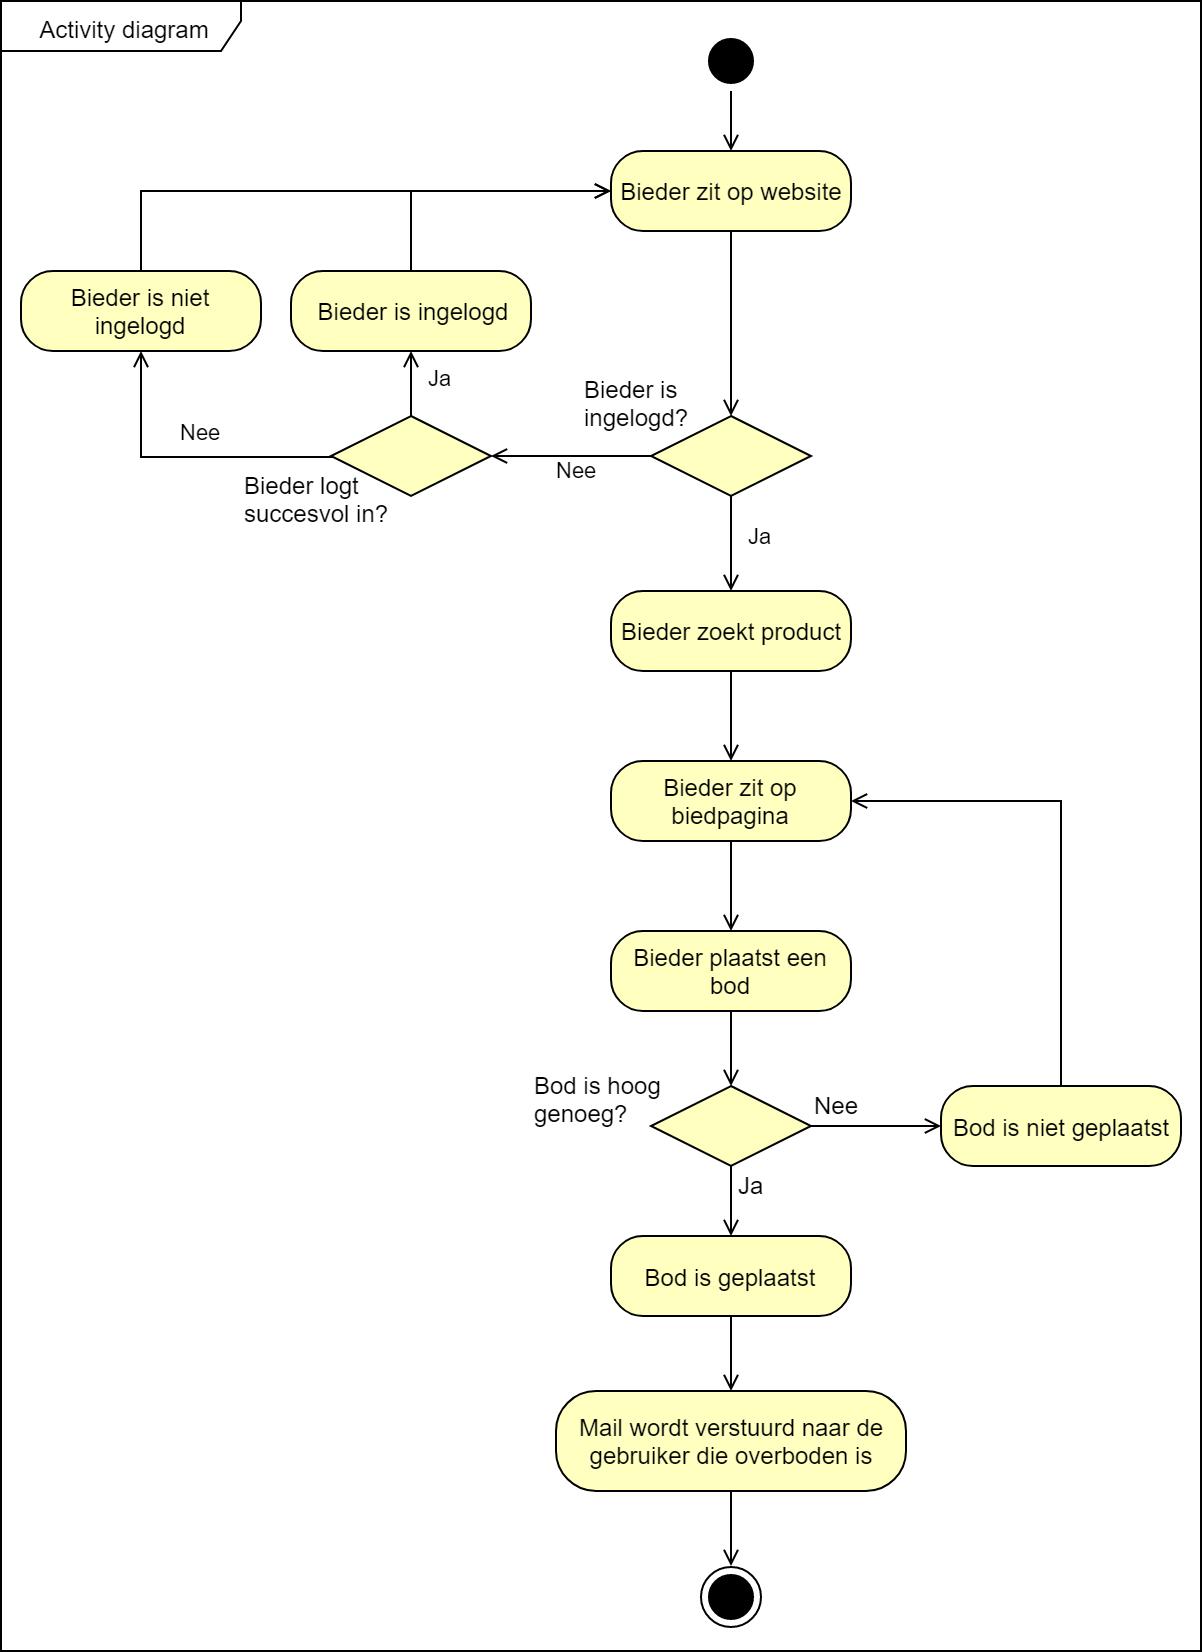

The diagram above was exported from draw.io. Its source (the exported page's mxGraphModel, read from the mxfile embedded in the PNG):
<mxGraphModel dx="738" dy="519" grid="1" gridSize="10" guides="1" tooltips="1" connect="1" arrows="1" fold="1" page="1" pageScale="1" pageWidth="850" pageHeight="1100" math="0" shadow="0">
  <root>
    <mxCell id="0" />
    <mxCell id="1" parent="0" />
    <mxCell id="v_e8FLc-lFnVQeYuoCrb-3" value="Activity diagram" style="shape=umlFrame;whiteSpace=wrap;html=1;strokeColor=#000000;width=120;height=25;editable=0;movable=1;connectable=0;" vertex="1" parent="1">
      <mxGeometry x="20" y="25" width="600" height="825" as="geometry" />
    </mxCell>
    <mxCell id="v_e8FLc-lFnVQeYuoCrb-7" value="" style="edgeStyle=orthogonalEdgeStyle;rounded=0;orthogonalLoop=1;jettySize=auto;html=1;strokeColor=#000000;endArrow=open;endFill=0;" edge="1" parent="1" source="v_e8FLc-lFnVQeYuoCrb-4" target="v_e8FLc-lFnVQeYuoCrb-8">
      <mxGeometry relative="1" as="geometry">
        <mxPoint x="385" y="120" as="targetPoint" />
      </mxGeometry>
    </mxCell>
    <mxCell id="v_e8FLc-lFnVQeYuoCrb-4" value="" style="ellipse;html=1;shape=startState;fillColor=#000000;strokeColor=#000000;" vertex="1" parent="1">
      <mxGeometry x="370" y="40" width="30" height="30" as="geometry" />
    </mxCell>
    <mxCell id="v_e8FLc-lFnVQeYuoCrb-17" style="edgeStyle=orthogonalEdgeStyle;rounded=0;orthogonalLoop=1;jettySize=auto;html=1;endArrow=open;endFill=0;strokeColor=#000000;" edge="1" parent="1" source="v_e8FLc-lFnVQeYuoCrb-8" target="v_e8FLc-lFnVQeYuoCrb-12">
      <mxGeometry relative="1" as="geometry" />
    </mxCell>
    <mxCell id="v_e8FLc-lFnVQeYuoCrb-8" value="Bieder zit op website" style="rounded=1;whiteSpace=wrap;html=1;arcSize=40;fontColor=#000000;fillColor=#ffffc0;strokeColor=#000000;" vertex="1" parent="1">
      <mxGeometry x="325" y="100" width="120" height="40" as="geometry" />
    </mxCell>
    <mxCell id="v_e8FLc-lFnVQeYuoCrb-44" style="edgeStyle=orthogonalEdgeStyle;rounded=0;orthogonalLoop=1;jettySize=auto;html=1;endArrow=open;endFill=0;strokeColor=#000000;" edge="1" parent="1" source="v_e8FLc-lFnVQeYuoCrb-10" target="v_e8FLc-lFnVQeYuoCrb-8">
      <mxGeometry relative="1" as="geometry">
        <Array as="points">
          <mxPoint x="225" y="120" />
        </Array>
      </mxGeometry>
    </mxCell>
    <mxCell id="v_e8FLc-lFnVQeYuoCrb-10" value="Bieder is ingelogd" style="rounded=1;whiteSpace=wrap;html=1;arcSize=40;fontColor=#000000;fillColor=#ffffc0;strokeColor=#000000;" vertex="1" parent="1">
      <mxGeometry x="165" y="160" width="120" height="40" as="geometry" />
    </mxCell>
    <mxCell id="v_e8FLc-lFnVQeYuoCrb-66" value="" style="edgeStyle=orthogonalEdgeStyle;rounded=0;orthogonalLoop=1;jettySize=auto;html=1;endArrow=open;endFill=0;strokeColor=#000000;" edge="1" parent="1" source="v_e8FLc-lFnVQeYuoCrb-25" target="v_e8FLc-lFnVQeYuoCrb-65">
      <mxGeometry relative="1" as="geometry" />
    </mxCell>
    <mxCell id="v_e8FLc-lFnVQeYuoCrb-25" value="Bieder zoekt product" style="rounded=1;whiteSpace=wrap;html=1;arcSize=40;fontColor=#000000;fillColor=#ffffc0;strokeColor=#000000;" vertex="1" parent="1">
      <mxGeometry x="325" y="320" width="120" height="40" as="geometry" />
    </mxCell>
    <mxCell id="v_e8FLc-lFnVQeYuoCrb-67" value="" style="edgeStyle=orthogonalEdgeStyle;rounded=0;orthogonalLoop=1;jettySize=auto;html=1;endArrow=open;endFill=0;strokeColor=#000000;" edge="1" parent="1" source="v_e8FLc-lFnVQeYuoCrb-65" target="v_e8FLc-lFnVQeYuoCrb-48">
      <mxGeometry relative="1" as="geometry" />
    </mxCell>
    <mxCell id="v_e8FLc-lFnVQeYuoCrb-65" value="Bieder zit op biedpagina" style="rounded=1;whiteSpace=wrap;html=1;arcSize=40;fontColor=#000000;fillColor=#ffffc0;strokeColor=#000000;" vertex="1" parent="1">
      <mxGeometry x="325" y="405" width="120" height="40" as="geometry" />
    </mxCell>
    <mxCell id="v_e8FLc-lFnVQeYuoCrb-53" style="edgeStyle=orthogonalEdgeStyle;rounded=0;orthogonalLoop=1;jettySize=auto;html=1;endArrow=open;endFill=0;strokeColor=#000000;" edge="1" parent="1" source="v_e8FLc-lFnVQeYuoCrb-48" target="v_e8FLc-lFnVQeYuoCrb-52">
      <mxGeometry relative="1" as="geometry" />
    </mxCell>
    <mxCell id="v_e8FLc-lFnVQeYuoCrb-48" value="Bieder plaatst een bod" style="rounded=1;whiteSpace=wrap;html=1;arcSize=40;fontColor=#000000;fillColor=#ffffc0;strokeColor=#000000;" vertex="1" parent="1">
      <mxGeometry x="325" y="490" width="120" height="40" as="geometry" />
    </mxCell>
    <mxCell id="v_e8FLc-lFnVQeYuoCrb-40" value="Nee" style="edgeStyle=orthogonalEdgeStyle;rounded=0;orthogonalLoop=1;jettySize=auto;html=1;endArrow=open;endFill=0;strokeColor=#000000;" edge="1" parent="1" source="v_e8FLc-lFnVQeYuoCrb-12" target="v_e8FLc-lFnVQeYuoCrb-37">
      <mxGeometry x="-0.0769" y="7" relative="1" as="geometry">
        <mxPoint as="offset" />
      </mxGeometry>
    </mxCell>
    <mxCell id="v_e8FLc-lFnVQeYuoCrb-41" value="Ja" style="edgeStyle=orthogonalEdgeStyle;rounded=0;orthogonalLoop=1;jettySize=auto;html=1;endArrow=open;endFill=0;strokeColor=#000000;" edge="1" parent="1" source="v_e8FLc-lFnVQeYuoCrb-12" target="v_e8FLc-lFnVQeYuoCrb-25">
      <mxGeometry x="-0.1852" y="15" relative="1" as="geometry">
        <mxPoint y="1" as="offset" />
      </mxGeometry>
    </mxCell>
    <mxCell id="v_e8FLc-lFnVQeYuoCrb-12" value="" style="rhombus;whiteSpace=wrap;html=1;fillColor=#ffffc0;strokeColor=#000000;" vertex="1" parent="1">
      <mxGeometry x="345" y="232.5" width="80" height="40" as="geometry" />
    </mxCell>
    <mxCell id="v_e8FLc-lFnVQeYuoCrb-18" value="Bieder logt &lt;br&gt;succesvol in?" style="text;html=1;resizable=0;points=[];autosize=1;align=left;verticalAlign=top;spacingTop=-4;" vertex="1" parent="1">
      <mxGeometry x="140" y="257.5" width="90" height="30" as="geometry" />
    </mxCell>
    <mxCell id="v_e8FLc-lFnVQeYuoCrb-45" style="edgeStyle=orthogonalEdgeStyle;rounded=0;orthogonalLoop=1;jettySize=auto;html=1;endArrow=open;endFill=0;strokeColor=#000000;" edge="1" parent="1" source="v_e8FLc-lFnVQeYuoCrb-19" target="v_e8FLc-lFnVQeYuoCrb-8">
      <mxGeometry relative="1" as="geometry">
        <Array as="points">
          <mxPoint x="90" y="120" />
        </Array>
      </mxGeometry>
    </mxCell>
    <mxCell id="v_e8FLc-lFnVQeYuoCrb-19" value="Bieder is niet ingelogd" style="rounded=1;whiteSpace=wrap;html=1;arcSize=40;fontColor=#000000;fillColor=#ffffc0;strokeColor=#000000;" vertex="1" parent="1">
      <mxGeometry x="30" y="160" width="120" height="40" as="geometry" />
    </mxCell>
    <mxCell id="v_e8FLc-lFnVQeYuoCrb-36" value="Bod is hoog &lt;br&gt;genoeg?" style="text;html=1;resizable=0;points=[];autosize=1;align=left;verticalAlign=top;spacingTop=-4;" vertex="1" parent="1">
      <mxGeometry x="285" y="557.5" width="80" height="30" as="geometry" />
    </mxCell>
    <mxCell id="v_e8FLc-lFnVQeYuoCrb-42" value="Ja" style="edgeStyle=orthogonalEdgeStyle;rounded=0;orthogonalLoop=1;jettySize=auto;html=1;endArrow=open;endFill=0;strokeColor=#000000;" edge="1" parent="1" source="v_e8FLc-lFnVQeYuoCrb-37" target="v_e8FLc-lFnVQeYuoCrb-10">
      <mxGeometry x="0.4409" y="-15" relative="1" as="geometry">
        <mxPoint y="1" as="offset" />
      </mxGeometry>
    </mxCell>
    <mxCell id="v_e8FLc-lFnVQeYuoCrb-43" value="Nee" style="edgeStyle=orthogonalEdgeStyle;rounded=0;orthogonalLoop=1;jettySize=auto;html=1;endArrow=open;endFill=0;strokeColor=#000000;" edge="1" parent="1" source="v_e8FLc-lFnVQeYuoCrb-37" target="v_e8FLc-lFnVQeYuoCrb-19">
      <mxGeometry x="-0.1141" y="-13" relative="1" as="geometry">
        <mxPoint as="offset" />
      </mxGeometry>
    </mxCell>
    <mxCell id="v_e8FLc-lFnVQeYuoCrb-37" value="" style="rhombus;whiteSpace=wrap;html=1;fillColor=#ffffc0;strokeColor=#000000;" vertex="1" parent="1">
      <mxGeometry x="185" y="232.5" width="80" height="40" as="geometry" />
    </mxCell>
    <mxCell id="v_e8FLc-lFnVQeYuoCrb-38" value="Bieder is &lt;br&gt;ingelogd?" style="text;html=1;resizable=0;points=[];autosize=1;align=left;verticalAlign=top;spacingTop=-4;" vertex="1" parent="1">
      <mxGeometry x="310" y="210" width="70" height="30" as="geometry" />
    </mxCell>
    <mxCell id="v_e8FLc-lFnVQeYuoCrb-55" value="" style="edgeStyle=orthogonalEdgeStyle;rounded=0;orthogonalLoop=1;jettySize=auto;html=1;endArrow=open;endFill=0;strokeColor=#000000;" edge="1" parent="1" source="v_e8FLc-lFnVQeYuoCrb-52" target="v_e8FLc-lFnVQeYuoCrb-57">
      <mxGeometry relative="1" as="geometry">
        <mxPoint x="385" y="672.5" as="targetPoint" />
      </mxGeometry>
    </mxCell>
    <mxCell id="v_e8FLc-lFnVQeYuoCrb-64" value="" style="edgeStyle=orthogonalEdgeStyle;rounded=0;orthogonalLoop=1;jettySize=auto;html=1;endArrow=open;endFill=0;strokeColor=#000000;" edge="1" parent="1" source="v_e8FLc-lFnVQeYuoCrb-52" target="v_e8FLc-lFnVQeYuoCrb-69">
      <mxGeometry relative="1" as="geometry">
        <mxPoint x="505" y="587.5" as="targetPoint" />
      </mxGeometry>
    </mxCell>
    <mxCell id="v_e8FLc-lFnVQeYuoCrb-52" value="" style="rhombus;whiteSpace=wrap;html=1;fillColor=#ffffc0;strokeColor=#000000;" vertex="1" parent="1">
      <mxGeometry x="345" y="567.5" width="80" height="40" as="geometry" />
    </mxCell>
    <mxCell id="v_e8FLc-lFnVQeYuoCrb-62" value="" style="edgeStyle=orthogonalEdgeStyle;rounded=0;orthogonalLoop=1;jettySize=auto;html=1;endArrow=open;endFill=0;strokeColor=#000000;" edge="1" parent="1" source="v_e8FLc-lFnVQeYuoCrb-57" target="v_e8FLc-lFnVQeYuoCrb-61">
      <mxGeometry relative="1" as="geometry" />
    </mxCell>
    <mxCell id="v_e8FLc-lFnVQeYuoCrb-57" value="Bod is geplaatst" style="rounded=1;whiteSpace=wrap;html=1;arcSize=40;fontColor=#000000;fillColor=#ffffc0;strokeColor=#000000;" vertex="1" parent="1">
      <mxGeometry x="325" y="642.5" width="120" height="40" as="geometry" />
    </mxCell>
    <mxCell id="v_e8FLc-lFnVQeYuoCrb-73" style="edgeStyle=orthogonalEdgeStyle;rounded=0;orthogonalLoop=1;jettySize=auto;html=1;endArrow=open;endFill=0;strokeColor=#000000;" edge="1" parent="1" source="v_e8FLc-lFnVQeYuoCrb-61" target="v_e8FLc-lFnVQeYuoCrb-72">
      <mxGeometry relative="1" as="geometry" />
    </mxCell>
    <mxCell id="v_e8FLc-lFnVQeYuoCrb-61" value="Mail wordt verstuurd naar de gebruiker die overboden is" style="rounded=1;whiteSpace=wrap;html=1;arcSize=40;fontColor=#000000;fillColor=#ffffc0;strokeColor=#000000;" vertex="1" parent="1">
      <mxGeometry x="297.5" y="720" width="175" height="50" as="geometry" />
    </mxCell>
    <mxCell id="v_e8FLc-lFnVQeYuoCrb-59" value="Ja" style="text;html=1;resizable=0;points=[];autosize=1;align=left;verticalAlign=top;spacingTop=-4;" vertex="1" parent="1">
      <mxGeometry x="387" y="607.5" width="30" height="20" as="geometry" />
    </mxCell>
    <mxCell id="v_e8FLc-lFnVQeYuoCrb-68" value="Nee" style="text;html=1;resizable=0;points=[];autosize=1;align=left;verticalAlign=top;spacingTop=-4;" vertex="1" parent="1">
      <mxGeometry x="425" y="567.5" width="40" height="20" as="geometry" />
    </mxCell>
    <mxCell id="v_e8FLc-lFnVQeYuoCrb-70" style="edgeStyle=orthogonalEdgeStyle;rounded=0;orthogonalLoop=1;jettySize=auto;html=1;endArrow=open;endFill=0;strokeColor=#000000;" edge="1" parent="1" source="v_e8FLc-lFnVQeYuoCrb-69" target="v_e8FLc-lFnVQeYuoCrb-65">
      <mxGeometry relative="1" as="geometry">
        <Array as="points">
          <mxPoint x="550" y="425" />
        </Array>
      </mxGeometry>
    </mxCell>
    <mxCell id="v_e8FLc-lFnVQeYuoCrb-69" value="Bod is niet geplaatst" style="rounded=1;whiteSpace=wrap;html=1;arcSize=40;fontColor=#000000;fillColor=#ffffc0;strokeColor=#000000;" vertex="1" parent="1">
      <mxGeometry x="490" y="567.5" width="120" height="40" as="geometry" />
    </mxCell>
    <mxCell id="v_e8FLc-lFnVQeYuoCrb-72" value="" style="ellipse;html=1;shape=endState;fillColor=#000000;strokeColor=#000000;" vertex="1" parent="1">
      <mxGeometry x="370" y="807.5" width="30" height="30" as="geometry" />
    </mxCell>
  </root>
</mxGraphModel>